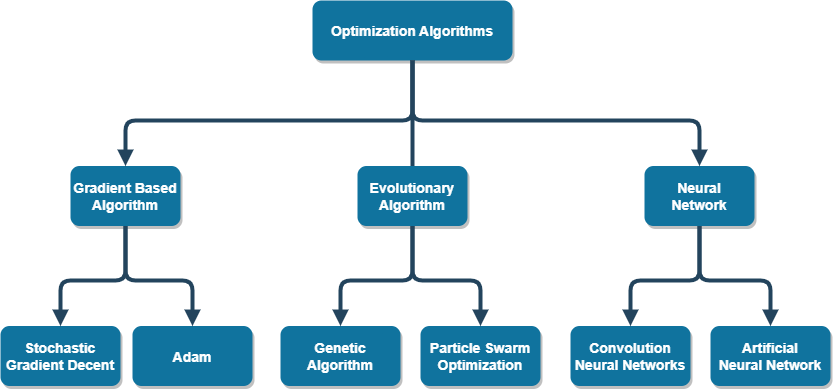

The diagram above was exported from draw.io. Its source (the exported page's mxGraphModel, read from the mxfile embedded in the PNG):
<mxGraphModel dx="1422" dy="734" grid="1" gridSize="10" guides="1" tooltips="1" connect="1" arrows="1" fold="1" page="1" pageScale="1.5" pageWidth="1169" pageHeight="827" background="none" math="0" shadow="0">
  <root>
    <mxCell id="0" />
    <mxCell id="1" parent="0" />
    <mxCell id="2" value="Optimization Algorithms" style="rounded=1;fillColor=#10739E;strokeColor=none;shadow=1;gradientColor=none;fontStyle=1;fontColor=#FFFFFF;fontSize=14;" parent="1" vertex="1">
      <mxGeometry x="312" width="200" height="60" as="geometry" />
    </mxCell>
    <mxCell id="4" value="Gradient Based&#10;Algorithm" style="rounded=1;fillColor=#10739E;strokeColor=none;shadow=1;gradientColor=none;fontStyle=1;fontColor=#FFFFFF;fontSize=14;" parent="1" vertex="1">
      <mxGeometry x="70" y="165.5" width="110" height="60" as="geometry" />
    </mxCell>
    <mxCell id="6" value="Neural&#10;Network" style="rounded=1;fillColor=#10739E;strokeColor=none;shadow=1;gradientColor=none;fontStyle=1;fontColor=#FFFFFF;fontSize=14;" parent="1" vertex="1">
      <mxGeometry x="644" y="165.5" width="110" height="60" as="geometry" />
    </mxCell>
    <mxCell id="8" value="Stochastic&#10;Gradient Decent" style="rounded=1;fillColor=#10739E;strokeColor=none;shadow=1;gradientColor=none;fontStyle=1;fontColor=#FFFFFF;fontSize=14;" parent="1" vertex="1">
      <mxGeometry y="325.5" width="120" height="60" as="geometry" />
    </mxCell>
    <mxCell id="13" value="Adam" style="rounded=1;fillColor=#10739E;strokeColor=none;shadow=1;gradientColor=none;fontStyle=1;fontColor=#FFFFFF;fontSize=14;" parent="1" vertex="1">
      <mxGeometry x="132" y="325.5" width="120" height="60" as="geometry" />
    </mxCell>
    <mxCell id="18" value="Genetic&#10;Algorithm" style="rounded=1;fillColor=#10739E;strokeColor=none;shadow=1;gradientColor=none;fontStyle=1;fontColor=#FFFFFF;fontSize=14;" parent="1" vertex="1">
      <mxGeometry x="280" y="325.5" width="120" height="60" as="geometry" />
    </mxCell>
    <mxCell id="19" value="Particle Swarm&#10;Optimization" style="rounded=1;fillColor=#10739E;strokeColor=none;shadow=1;gradientColor=none;fontStyle=1;fontColor=#FFFFFF;fontSize=14;" parent="1" vertex="1">
      <mxGeometry x="420" y="325.5" width="120" height="60" as="geometry" />
    </mxCell>
    <mxCell id="23" value="Convolution&#10;Neural Networks" style="rounded=1;fillColor=#10739E;strokeColor=none;shadow=1;gradientColor=none;fontStyle=1;fontColor=#FFFFFF;fontSize=14;" parent="1" vertex="1">
      <mxGeometry x="570" y="325.5" width="120" height="60" as="geometry" />
    </mxCell>
    <mxCell id="31" value="" style="edgeStyle=elbowEdgeStyle;elbow=vertical;strokeWidth=4;endArrow=block;endFill=1;fontStyle=1;strokeColor=#23445D;exitX=0.5;exitY=1;exitDx=0;exitDy=0;labelBackgroundColor=default;fontColor=default;" parent="1" source="2" target="4" edge="1">
      <mxGeometry x="-338" y="-244.5" width="100" height="100" as="geometry">
        <mxPoint x="412" y="-4.5" as="sourcePoint" />
        <mxPoint x="-238" y="-244.5" as="targetPoint" />
        <Array as="points">
          <mxPoint x="270" y="120" />
          <mxPoint x="160" y="30" />
        </Array>
      </mxGeometry>
    </mxCell>
    <mxCell id="32" value="" style="edgeStyle=elbowEdgeStyle;elbow=vertical;strokeWidth=4;endArrow=block;endFill=1;fontStyle=1;strokeColor=#23445D;exitX=0.5;exitY=1;exitDx=0;exitDy=0;labelBackgroundColor=default;fontColor=default;" parent="1" source="2" target="6" edge="1">
      <mxGeometry x="-338" y="-244.5" width="100" height="100" as="geometry">
        <mxPoint x="412" y="-4.5" as="sourcePoint" />
        <mxPoint x="-238" y="-244.5" as="targetPoint" />
        <Array as="points">
          <mxPoint x="560" y="120" />
        </Array>
      </mxGeometry>
    </mxCell>
    <mxCell id="34" value="" style="edgeStyle=elbowEdgeStyle;elbow=vertical;strokeWidth=4;endArrow=block;endFill=1;fontStyle=1;strokeColor=#23445D;exitX=0.5;exitY=1;exitDx=0;exitDy=0;entryX=0.5;entryY=0;entryDx=0;entryDy=0;" parent="1" source="4" target="8" edge="1">
      <mxGeometry x="-208" y="-124.5" width="100" height="100" as="geometry">
        <mxPoint x="542" y="115.5" as="sourcePoint" />
        <mxPoint x="90" y="440" as="targetPoint" />
        <Array as="points">
          <mxPoint x="140" y="280" />
          <mxPoint x="150" y="280" />
          <mxPoint x="190" y="280" />
        </Array>
      </mxGeometry>
    </mxCell>
    <mxCell id="37" value="" style="edgeStyle=elbowEdgeStyle;elbow=vertical;strokeWidth=4;endArrow=block;endFill=1;fontStyle=1;strokeColor=#23445D;startArrow=none;exitX=0.5;exitY=1;exitDx=0;exitDy=0;entryX=0.5;entryY=0;entryDx=0;entryDy=0;" parent="1" source="6" target="23" edge="1">
      <mxGeometry x="-484" y="-244.5" width="100" height="100" as="geometry">
        <mxPoint x="266" y="-4.5" as="sourcePoint" />
        <mxPoint x="686" y="210" as="targetPoint" />
        <Array as="points">
          <mxPoint x="650" y="280" />
          <mxPoint x="694" y="250" />
        </Array>
      </mxGeometry>
    </mxCell>
    <mxCell id="54" value="" style="edgeStyle=elbowEdgeStyle;elbow=vertical;strokeWidth=4;endArrow=block;endFill=1;fontStyle=1;strokeColor=#23445D;exitX=0.5;exitY=1;exitDx=0;exitDy=0;entryX=0.5;entryY=0;entryDx=0;entryDy=0;" parent="1" source="4" target="13" edge="1">
      <mxGeometry x="-208" y="-124.5" width="100" height="100" as="geometry">
        <mxPoint x="542" y="115.5" as="sourcePoint" />
        <mxPoint x="-108" y="-124.5" as="targetPoint" />
        <Array as="points">
          <mxPoint x="220" y="280" />
          <mxPoint x="422" y="265.5" />
        </Array>
      </mxGeometry>
    </mxCell>
    <mxCell id="55" value="" style="edgeStyle=elbowEdgeStyle;elbow=vertical;strokeWidth=4;endArrow=block;endFill=1;fontStyle=1;strokeColor=#23445D;exitX=0.5;exitY=1;exitDx=0;exitDy=0;entryX=0.5;entryY=0;entryDx=0;entryDy=0;" parent="1" source="5" target="18" edge="1">
      <mxGeometry x="-338" y="-244.5" width="100" height="100" as="geometry">
        <mxPoint x="412" y="-140" as="sourcePoint" />
        <mxPoint x="-238" y="-244.5" as="targetPoint" />
        <Array as="points">
          <mxPoint x="370" y="280" />
          <mxPoint x="340" y="190" />
        </Array>
      </mxGeometry>
    </mxCell>
    <mxCell id="5" value="Evolutionary&#10;Algorithm" style="rounded=1;fillColor=#10739E;strokeColor=none;shadow=1;gradientColor=none;fontStyle=1;fontColor=#FFFFFF;fontSize=14;" parent="1" vertex="1">
      <mxGeometry x="357" y="165.5" width="110" height="60" as="geometry" />
    </mxCell>
    <mxCell id="U_HNk7aZI_GKVhZ9sqsv-55" value="" style="edgeStyle=elbowEdgeStyle;elbow=vertical;strokeWidth=4;endArrow=none;endFill=1;fontStyle=1;strokeColor=#23445D;exitX=0.5;exitY=1;exitDx=0;exitDy=0;" parent="1" source="2" target="5" edge="1">
      <mxGeometry x="-338" y="-244.5" width="100" height="100" as="geometry">
        <mxPoint x="412" y="-4.5" as="sourcePoint" />
        <mxPoint x="832" y="205.5" as="targetPoint" />
        <Array as="points" />
      </mxGeometry>
    </mxCell>
    <mxCell id="U_HNk7aZI_GKVhZ9sqsv-58" value="" style="edgeStyle=elbowEdgeStyle;elbow=vertical;strokeWidth=4;endArrow=block;endFill=1;fontStyle=1;strokeColor=#23445D;exitX=0.5;exitY=1;exitDx=0;exitDy=0;entryX=0.5;entryY=0;entryDx=0;entryDy=0;" parent="1" source="6" target="U_HNk7aZI_GKVhZ9sqsv-61" edge="1">
      <mxGeometry x="-69" y="-630" width="100" height="100" as="geometry">
        <mxPoint x="680.9999999999998" y="-160" as="sourcePoint" />
        <mxPoint x="944" y="325.5" as="targetPoint" />
        <Array as="points">
          <mxPoint x="750" y="280" />
          <mxPoint x="934" y="280" />
          <mxPoint x="774" y="270" />
          <mxPoint x="609" y="-195.5" />
        </Array>
      </mxGeometry>
    </mxCell>
    <mxCell id="U_HNk7aZI_GKVhZ9sqsv-59" value="" style="edgeStyle=elbowEdgeStyle;elbow=vertical;strokeWidth=4;endArrow=block;endFill=1;fontStyle=1;strokeColor=#23445D;exitX=0.5;exitY=1;exitDx=0;exitDy=0;entryX=0.5;entryY=0;entryDx=0;entryDy=0;" parent="1" source="5" target="19" edge="1">
      <mxGeometry x="-163" y="-224.5" width="100" height="100" as="geometry">
        <mxPoint x="586.9999999999998" y="245.5" as="sourcePoint" />
        <mxPoint x="440" y="345.5" as="targetPoint" />
        <Array as="points">
          <mxPoint x="450" y="280" />
          <mxPoint x="470" y="260" />
          <mxPoint x="450" y="280" />
          <mxPoint x="515" y="210" />
        </Array>
      </mxGeometry>
    </mxCell>
    <mxCell id="U_HNk7aZI_GKVhZ9sqsv-61" value="Artificial&#10;Neural Network" style="rounded=1;fillColor=#10739E;strokeColor=none;shadow=1;gradientColor=none;fontStyle=1;fontColor=#FFFFFF;fontSize=14;" parent="1" vertex="1">
      <mxGeometry x="710" y="325.5" width="120" height="60" as="geometry" />
    </mxCell>
  </root>
</mxGraphModel>